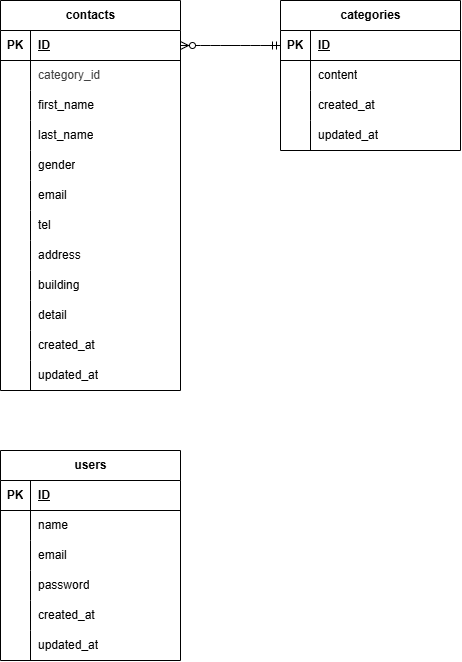

The diagram above was exported from draw.io. Its source (the exported page's mxGraphModel, read from the mxfile embedded in the PNG):
<mxGraphModel dx="785" dy="797" grid="1" gridSize="10" guides="1" tooltips="1" connect="1" arrows="1" fold="1" page="1" pageScale="1" pageWidth="850" pageHeight="1100" math="0" shadow="0">
  <root>
    <mxCell id="0" />
    <mxCell id="1" parent="0" />
    <mxCell id="2" value="&lt;span class=&quot;notion-enable-hover&quot; data-token-index=&quot;0&quot;&gt;categories&lt;/span&gt;" style="shape=table;startSize=30;container=1;collapsible=1;childLayout=tableLayout;fixedRows=1;rowLines=0;fontStyle=1;align=center;resizeLast=1;html=1;" parent="1" vertex="1">
      <mxGeometry x="420" y="10" width="180" height="150" as="geometry" />
    </mxCell>
    <mxCell id="3" value="" style="shape=tableRow;horizontal=0;startSize=0;swimlaneHead=0;swimlaneBody=0;fillColor=none;collapsible=0;dropTarget=0;points=[[0,0.5],[1,0.5]];portConstraint=eastwest;top=0;left=0;right=0;bottom=1;" parent="2" vertex="1">
      <mxGeometry y="30" width="180" height="30" as="geometry" />
    </mxCell>
    <mxCell id="4" value="PK" style="shape=partialRectangle;connectable=0;fillColor=none;top=0;left=0;bottom=0;right=0;fontStyle=1;overflow=hidden;whiteSpace=wrap;html=1;" parent="3" vertex="1">
      <mxGeometry width="30" height="30" as="geometry">
        <mxRectangle width="30" height="30" as="alternateBounds" />
      </mxGeometry>
    </mxCell>
    <mxCell id="5" value="ID" style="shape=partialRectangle;connectable=0;fillColor=none;top=0;left=0;bottom=0;right=0;align=left;spacingLeft=6;fontStyle=5;overflow=hidden;whiteSpace=wrap;html=1;" parent="3" vertex="1">
      <mxGeometry x="30" width="150" height="30" as="geometry">
        <mxRectangle width="150" height="30" as="alternateBounds" />
      </mxGeometry>
    </mxCell>
    <mxCell id="6" value="" style="shape=tableRow;horizontal=0;startSize=0;swimlaneHead=0;swimlaneBody=0;fillColor=none;collapsible=0;dropTarget=0;points=[[0,0.5],[1,0.5]];portConstraint=eastwest;top=0;left=0;right=0;bottom=0;" parent="2" vertex="1">
      <mxGeometry y="60" width="180" height="30" as="geometry" />
    </mxCell>
    <mxCell id="7" value="" style="shape=partialRectangle;connectable=0;fillColor=none;top=0;left=0;bottom=0;right=0;editable=1;overflow=hidden;whiteSpace=wrap;html=1;" parent="6" vertex="1">
      <mxGeometry width="30" height="30" as="geometry">
        <mxRectangle width="30" height="30" as="alternateBounds" />
      </mxGeometry>
    </mxCell>
    <mxCell id="8" value="content" style="shape=partialRectangle;connectable=0;fillColor=none;top=0;left=0;bottom=0;right=0;align=left;spacingLeft=6;overflow=hidden;whiteSpace=wrap;html=1;" parent="6" vertex="1">
      <mxGeometry x="30" width="150" height="30" as="geometry">
        <mxRectangle width="150" height="30" as="alternateBounds" />
      </mxGeometry>
    </mxCell>
    <mxCell id="9" value="" style="shape=tableRow;horizontal=0;startSize=0;swimlaneHead=0;swimlaneBody=0;fillColor=none;collapsible=0;dropTarget=0;points=[[0,0.5],[1,0.5]];portConstraint=eastwest;top=0;left=0;right=0;bottom=0;" parent="2" vertex="1">
      <mxGeometry y="90" width="180" height="30" as="geometry" />
    </mxCell>
    <mxCell id="10" value="" style="shape=partialRectangle;connectable=0;fillColor=none;top=0;left=0;bottom=0;right=0;editable=1;overflow=hidden;whiteSpace=wrap;html=1;" parent="9" vertex="1">
      <mxGeometry width="30" height="30" as="geometry">
        <mxRectangle width="30" height="30" as="alternateBounds" />
      </mxGeometry>
    </mxCell>
    <mxCell id="11" value="created_at" style="shape=partialRectangle;connectable=0;fillColor=none;top=0;left=0;bottom=0;right=0;align=left;spacingLeft=6;overflow=hidden;whiteSpace=wrap;html=1;" parent="9" vertex="1">
      <mxGeometry x="30" width="150" height="30" as="geometry">
        <mxRectangle width="150" height="30" as="alternateBounds" />
      </mxGeometry>
    </mxCell>
    <mxCell id="12" value="" style="shape=tableRow;horizontal=0;startSize=0;swimlaneHead=0;swimlaneBody=0;fillColor=none;collapsible=0;dropTarget=0;points=[[0,0.5],[1,0.5]];portConstraint=eastwest;top=0;left=0;right=0;bottom=0;" parent="2" vertex="1">
      <mxGeometry y="120" width="180" height="30" as="geometry" />
    </mxCell>
    <mxCell id="13" value="" style="shape=partialRectangle;connectable=0;fillColor=none;top=0;left=0;bottom=0;right=0;editable=1;overflow=hidden;whiteSpace=wrap;html=1;" parent="12" vertex="1">
      <mxGeometry width="30" height="30" as="geometry">
        <mxRectangle width="30" height="30" as="alternateBounds" />
      </mxGeometry>
    </mxCell>
    <mxCell id="14" value="updated_at" style="shape=partialRectangle;connectable=0;fillColor=none;top=0;left=0;bottom=0;right=0;align=left;spacingLeft=6;overflow=hidden;whiteSpace=wrap;html=1;" parent="12" vertex="1">
      <mxGeometry x="30" width="150" height="30" as="geometry">
        <mxRectangle width="150" height="30" as="alternateBounds" />
      </mxGeometry>
    </mxCell>
    <mxCell id="15" value="&lt;span class=&quot;notion-enable-hover&quot; data-token-index=&quot;0&quot;&gt;contacts&lt;/span&gt;" style="shape=table;startSize=30;container=1;collapsible=1;childLayout=tableLayout;fixedRows=1;rowLines=0;fontStyle=1;align=center;resizeLast=1;html=1;" parent="1" vertex="1">
      <mxGeometry x="140" y="10" width="180" height="390" as="geometry" />
    </mxCell>
    <mxCell id="16" value="" style="shape=tableRow;horizontal=0;startSize=0;swimlaneHead=0;swimlaneBody=0;fillColor=none;collapsible=0;dropTarget=0;points=[[0,0.5],[1,0.5]];portConstraint=eastwest;top=0;left=0;right=0;bottom=1;" parent="15" vertex="1">
      <mxGeometry y="30" width="180" height="30" as="geometry" />
    </mxCell>
    <mxCell id="17" value="PK" style="shape=partialRectangle;connectable=0;fillColor=none;top=0;left=0;bottom=0;right=0;fontStyle=1;overflow=hidden;whiteSpace=wrap;html=1;" parent="16" vertex="1">
      <mxGeometry width="30" height="30" as="geometry">
        <mxRectangle width="30" height="30" as="alternateBounds" />
      </mxGeometry>
    </mxCell>
    <mxCell id="18" value="ID" style="shape=partialRectangle;connectable=0;fillColor=none;top=0;left=0;bottom=0;right=0;align=left;spacingLeft=6;fontStyle=5;overflow=hidden;whiteSpace=wrap;html=1;" parent="16" vertex="1">
      <mxGeometry x="30" width="150" height="30" as="geometry">
        <mxRectangle width="150" height="30" as="alternateBounds" />
      </mxGeometry>
    </mxCell>
    <mxCell id="19" value="" style="shape=tableRow;horizontal=0;startSize=0;swimlaneHead=0;swimlaneBody=0;fillColor=none;collapsible=0;dropTarget=0;points=[[0,0.5],[1,0.5]];portConstraint=eastwest;top=0;left=0;right=0;bottom=0;" parent="15" vertex="1">
      <mxGeometry y="60" width="180" height="30" as="geometry" />
    </mxCell>
    <mxCell id="20" value="" style="shape=partialRectangle;connectable=0;fillColor=none;top=0;left=0;bottom=0;right=0;editable=1;overflow=hidden;whiteSpace=wrap;html=1;" parent="19" vertex="1">
      <mxGeometry width="30" height="30" as="geometry">
        <mxRectangle width="30" height="30" as="alternateBounds" />
      </mxGeometry>
    </mxCell>
    <mxCell id="21" value="&lt;span style=&quot;color: rgb(66, 66, 66); background-color: rgb(255, 255, 255);&quot;&gt;&lt;font face=&quot;Helvetica&quot; style=&quot;font-size: 12px;&quot;&gt;category_id&lt;/font&gt;&lt;/span&gt;" style="shape=partialRectangle;connectable=0;fillColor=none;top=0;left=0;bottom=0;right=0;align=left;spacingLeft=6;overflow=hidden;whiteSpace=wrap;html=1;" parent="19" vertex="1">
      <mxGeometry x="30" width="150" height="30" as="geometry">
        <mxRectangle width="150" height="30" as="alternateBounds" />
      </mxGeometry>
    </mxCell>
    <mxCell id="87" style="shape=tableRow;horizontal=0;startSize=0;swimlaneHead=0;swimlaneBody=0;fillColor=none;collapsible=0;dropTarget=0;points=[[0,0.5],[1,0.5]];portConstraint=eastwest;top=0;left=0;right=0;bottom=0;" parent="15" vertex="1">
      <mxGeometry y="90" width="180" height="30" as="geometry" />
    </mxCell>
    <mxCell id="88" style="shape=partialRectangle;connectable=0;fillColor=none;top=0;left=0;bottom=0;right=0;editable=1;overflow=hidden;whiteSpace=wrap;html=1;" parent="87" vertex="1">
      <mxGeometry width="30" height="30" as="geometry">
        <mxRectangle width="30" height="30" as="alternateBounds" />
      </mxGeometry>
    </mxCell>
    <mxCell id="89" value="first_name" style="shape=partialRectangle;connectable=0;fillColor=none;top=0;left=0;bottom=0;right=0;align=left;spacingLeft=6;overflow=hidden;whiteSpace=wrap;html=1;" parent="87" vertex="1">
      <mxGeometry x="30" width="150" height="30" as="geometry">
        <mxRectangle width="150" height="30" as="alternateBounds" />
      </mxGeometry>
    </mxCell>
    <mxCell id="66" style="shape=tableRow;horizontal=0;startSize=0;swimlaneHead=0;swimlaneBody=0;fillColor=none;collapsible=0;dropTarget=0;points=[[0,0.5],[1,0.5]];portConstraint=eastwest;top=0;left=0;right=0;bottom=0;" parent="15" vertex="1">
      <mxGeometry y="120" width="180" height="30" as="geometry" />
    </mxCell>
    <mxCell id="67" style="shape=partialRectangle;connectable=0;fillColor=none;top=0;left=0;bottom=0;right=0;editable=1;overflow=hidden;whiteSpace=wrap;html=1;" parent="66" vertex="1">
      <mxGeometry width="30" height="30" as="geometry">
        <mxRectangle width="30" height="30" as="alternateBounds" />
      </mxGeometry>
    </mxCell>
    <mxCell id="68" value="last_name" style="shape=partialRectangle;connectable=0;fillColor=none;top=0;left=0;bottom=0;right=0;align=left;spacingLeft=6;overflow=hidden;whiteSpace=wrap;html=1;" parent="66" vertex="1">
      <mxGeometry x="30" width="150" height="30" as="geometry">
        <mxRectangle width="150" height="30" as="alternateBounds" />
      </mxGeometry>
    </mxCell>
    <mxCell id="84" style="shape=tableRow;horizontal=0;startSize=0;swimlaneHead=0;swimlaneBody=0;fillColor=none;collapsible=0;dropTarget=0;points=[[0,0.5],[1,0.5]];portConstraint=eastwest;top=0;left=0;right=0;bottom=0;" parent="15" vertex="1">
      <mxGeometry y="150" width="180" height="30" as="geometry" />
    </mxCell>
    <mxCell id="85" style="shape=partialRectangle;connectable=0;fillColor=none;top=0;left=0;bottom=0;right=0;editable=1;overflow=hidden;whiteSpace=wrap;html=1;" parent="84" vertex="1">
      <mxGeometry width="30" height="30" as="geometry">
        <mxRectangle width="30" height="30" as="alternateBounds" />
      </mxGeometry>
    </mxCell>
    <mxCell id="86" value="gender" style="shape=partialRectangle;connectable=0;fillColor=none;top=0;left=0;bottom=0;right=0;align=left;spacingLeft=6;overflow=hidden;whiteSpace=wrap;html=1;" parent="84" vertex="1">
      <mxGeometry x="30" width="150" height="30" as="geometry">
        <mxRectangle width="150" height="30" as="alternateBounds" />
      </mxGeometry>
    </mxCell>
    <mxCell id="90" style="shape=tableRow;horizontal=0;startSize=0;swimlaneHead=0;swimlaneBody=0;fillColor=none;collapsible=0;dropTarget=0;points=[[0,0.5],[1,0.5]];portConstraint=eastwest;top=0;left=0;right=0;bottom=0;" parent="15" vertex="1">
      <mxGeometry y="180" width="180" height="30" as="geometry" />
    </mxCell>
    <mxCell id="91" style="shape=partialRectangle;connectable=0;fillColor=none;top=0;left=0;bottom=0;right=0;editable=1;overflow=hidden;whiteSpace=wrap;html=1;" parent="90" vertex="1">
      <mxGeometry width="30" height="30" as="geometry">
        <mxRectangle width="30" height="30" as="alternateBounds" />
      </mxGeometry>
    </mxCell>
    <mxCell id="92" value="email" style="shape=partialRectangle;connectable=0;fillColor=none;top=0;left=0;bottom=0;right=0;align=left;spacingLeft=6;overflow=hidden;whiteSpace=wrap;html=1;" parent="90" vertex="1">
      <mxGeometry x="30" width="150" height="30" as="geometry">
        <mxRectangle width="150" height="30" as="alternateBounds" />
      </mxGeometry>
    </mxCell>
    <mxCell id="81" style="shape=tableRow;horizontal=0;startSize=0;swimlaneHead=0;swimlaneBody=0;fillColor=none;collapsible=0;dropTarget=0;points=[[0,0.5],[1,0.5]];portConstraint=eastwest;top=0;left=0;right=0;bottom=0;" parent="15" vertex="1">
      <mxGeometry y="210" width="180" height="30" as="geometry" />
    </mxCell>
    <mxCell id="82" style="shape=partialRectangle;connectable=0;fillColor=none;top=0;left=0;bottom=0;right=0;editable=1;overflow=hidden;whiteSpace=wrap;html=1;" parent="81" vertex="1">
      <mxGeometry width="30" height="30" as="geometry">
        <mxRectangle width="30" height="30" as="alternateBounds" />
      </mxGeometry>
    </mxCell>
    <mxCell id="83" value="tel" style="shape=partialRectangle;connectable=0;fillColor=none;top=0;left=0;bottom=0;right=0;align=left;spacingLeft=6;overflow=hidden;whiteSpace=wrap;html=1;" parent="81" vertex="1">
      <mxGeometry x="30" width="150" height="30" as="geometry">
        <mxRectangle width="150" height="30" as="alternateBounds" />
      </mxGeometry>
    </mxCell>
    <mxCell id="78" style="shape=tableRow;horizontal=0;startSize=0;swimlaneHead=0;swimlaneBody=0;fillColor=none;collapsible=0;dropTarget=0;points=[[0,0.5],[1,0.5]];portConstraint=eastwest;top=0;left=0;right=0;bottom=0;" parent="15" vertex="1">
      <mxGeometry y="240" width="180" height="30" as="geometry" />
    </mxCell>
    <mxCell id="79" style="shape=partialRectangle;connectable=0;fillColor=none;top=0;left=0;bottom=0;right=0;editable=1;overflow=hidden;whiteSpace=wrap;html=1;" parent="78" vertex="1">
      <mxGeometry width="30" height="30" as="geometry">
        <mxRectangle width="30" height="30" as="alternateBounds" />
      </mxGeometry>
    </mxCell>
    <mxCell id="80" value="address" style="shape=partialRectangle;connectable=0;fillColor=none;top=0;left=0;bottom=0;right=0;align=left;spacingLeft=6;overflow=hidden;whiteSpace=wrap;html=1;" parent="78" vertex="1">
      <mxGeometry x="30" width="150" height="30" as="geometry">
        <mxRectangle width="150" height="30" as="alternateBounds" />
      </mxGeometry>
    </mxCell>
    <mxCell id="75" style="shape=tableRow;horizontal=0;startSize=0;swimlaneHead=0;swimlaneBody=0;fillColor=none;collapsible=0;dropTarget=0;points=[[0,0.5],[1,0.5]];portConstraint=eastwest;top=0;left=0;right=0;bottom=0;" parent="15" vertex="1">
      <mxGeometry y="270" width="180" height="30" as="geometry" />
    </mxCell>
    <mxCell id="76" style="shape=partialRectangle;connectable=0;fillColor=none;top=0;left=0;bottom=0;right=0;editable=1;overflow=hidden;whiteSpace=wrap;html=1;" parent="75" vertex="1">
      <mxGeometry width="30" height="30" as="geometry">
        <mxRectangle width="30" height="30" as="alternateBounds" />
      </mxGeometry>
    </mxCell>
    <mxCell id="77" value="building" style="shape=partialRectangle;connectable=0;fillColor=none;top=0;left=0;bottom=0;right=0;align=left;spacingLeft=6;overflow=hidden;whiteSpace=wrap;html=1;" parent="75" vertex="1">
      <mxGeometry x="30" width="150" height="30" as="geometry">
        <mxRectangle width="150" height="30" as="alternateBounds" />
      </mxGeometry>
    </mxCell>
    <mxCell id="69" style="shape=tableRow;horizontal=0;startSize=0;swimlaneHead=0;swimlaneBody=0;fillColor=none;collapsible=0;dropTarget=0;points=[[0,0.5],[1,0.5]];portConstraint=eastwest;top=0;left=0;right=0;bottom=0;" parent="15" vertex="1">
      <mxGeometry y="300" width="180" height="30" as="geometry" />
    </mxCell>
    <mxCell id="70" style="shape=partialRectangle;connectable=0;fillColor=none;top=0;left=0;bottom=0;right=0;editable=1;overflow=hidden;whiteSpace=wrap;html=1;" parent="69" vertex="1">
      <mxGeometry width="30" height="30" as="geometry">
        <mxRectangle width="30" height="30" as="alternateBounds" />
      </mxGeometry>
    </mxCell>
    <mxCell id="71" value="detail" style="shape=partialRectangle;connectable=0;fillColor=none;top=0;left=0;bottom=0;right=0;align=left;spacingLeft=6;overflow=hidden;whiteSpace=wrap;html=1;" parent="69" vertex="1">
      <mxGeometry x="30" width="150" height="30" as="geometry">
        <mxRectangle width="150" height="30" as="alternateBounds" />
      </mxGeometry>
    </mxCell>
    <mxCell id="25" value="" style="shape=tableRow;horizontal=0;startSize=0;swimlaneHead=0;swimlaneBody=0;fillColor=none;collapsible=0;dropTarget=0;points=[[0,0.5],[1,0.5]];portConstraint=eastwest;top=0;left=0;right=0;bottom=0;" parent="15" vertex="1">
      <mxGeometry y="330" width="180" height="30" as="geometry" />
    </mxCell>
    <mxCell id="26" value="" style="shape=partialRectangle;connectable=0;fillColor=none;top=0;left=0;bottom=0;right=0;editable=1;overflow=hidden;whiteSpace=wrap;html=1;" parent="25" vertex="1">
      <mxGeometry width="30" height="30" as="geometry">
        <mxRectangle width="30" height="30" as="alternateBounds" />
      </mxGeometry>
    </mxCell>
    <mxCell id="27" value="created_at" style="shape=partialRectangle;connectable=0;fillColor=none;top=0;left=0;bottom=0;right=0;align=left;spacingLeft=6;overflow=hidden;whiteSpace=wrap;html=1;" parent="25" vertex="1">
      <mxGeometry x="30" width="150" height="30" as="geometry">
        <mxRectangle width="150" height="30" as="alternateBounds" />
      </mxGeometry>
    </mxCell>
    <mxCell id="72" style="shape=tableRow;horizontal=0;startSize=0;swimlaneHead=0;swimlaneBody=0;fillColor=none;collapsible=0;dropTarget=0;points=[[0,0.5],[1,0.5]];portConstraint=eastwest;top=0;left=0;right=0;bottom=0;" parent="15" vertex="1">
      <mxGeometry y="360" width="180" height="30" as="geometry" />
    </mxCell>
    <mxCell id="73" style="shape=partialRectangle;connectable=0;fillColor=none;top=0;left=0;bottom=0;right=0;editable=1;overflow=hidden;whiteSpace=wrap;html=1;" parent="72" vertex="1">
      <mxGeometry width="30" height="30" as="geometry">
        <mxRectangle width="30" height="30" as="alternateBounds" />
      </mxGeometry>
    </mxCell>
    <mxCell id="74" value="updated_at" style="shape=partialRectangle;connectable=0;fillColor=none;top=0;left=0;bottom=0;right=0;align=left;spacingLeft=6;overflow=hidden;whiteSpace=wrap;html=1;" parent="72" vertex="1">
      <mxGeometry x="30" width="150" height="30" as="geometry">
        <mxRectangle width="150" height="30" as="alternateBounds" />
      </mxGeometry>
    </mxCell>
    <mxCell id="93" value="&lt;span class=&quot;notion-enable-hover&quot; data-token-index=&quot;0&quot;&gt;users&lt;/span&gt;" style="shape=table;startSize=30;container=1;collapsible=1;childLayout=tableLayout;fixedRows=1;rowLines=0;fontStyle=1;align=center;resizeLast=1;html=1;" parent="1" vertex="1">
      <mxGeometry x="140" y="460" width="180" height="210" as="geometry" />
    </mxCell>
    <mxCell id="94" value="" style="shape=tableRow;horizontal=0;startSize=0;swimlaneHead=0;swimlaneBody=0;fillColor=none;collapsible=0;dropTarget=0;points=[[0,0.5],[1,0.5]];portConstraint=eastwest;top=0;left=0;right=0;bottom=1;" parent="93" vertex="1">
      <mxGeometry y="30" width="180" height="30" as="geometry" />
    </mxCell>
    <mxCell id="95" value="PK" style="shape=partialRectangle;connectable=0;fillColor=none;top=0;left=0;bottom=0;right=0;fontStyle=1;overflow=hidden;whiteSpace=wrap;html=1;" parent="94" vertex="1">
      <mxGeometry width="30" height="30" as="geometry">
        <mxRectangle width="30" height="30" as="alternateBounds" />
      </mxGeometry>
    </mxCell>
    <mxCell id="96" value="ID" style="shape=partialRectangle;connectable=0;fillColor=none;top=0;left=0;bottom=0;right=0;align=left;spacingLeft=6;fontStyle=5;overflow=hidden;whiteSpace=wrap;html=1;" parent="94" vertex="1">
      <mxGeometry x="30" width="150" height="30" as="geometry">
        <mxRectangle width="150" height="30" as="alternateBounds" />
      </mxGeometry>
    </mxCell>
    <mxCell id="97" value="" style="shape=tableRow;horizontal=0;startSize=0;swimlaneHead=0;swimlaneBody=0;fillColor=none;collapsible=0;dropTarget=0;points=[[0,0.5],[1,0.5]];portConstraint=eastwest;top=0;left=0;right=0;bottom=0;" parent="93" vertex="1">
      <mxGeometry y="60" width="180" height="30" as="geometry" />
    </mxCell>
    <mxCell id="98" value="" style="shape=partialRectangle;connectable=0;fillColor=none;top=0;left=0;bottom=0;right=0;editable=1;overflow=hidden;whiteSpace=wrap;html=1;" parent="97" vertex="1">
      <mxGeometry width="30" height="30" as="geometry">
        <mxRectangle width="30" height="30" as="alternateBounds" />
      </mxGeometry>
    </mxCell>
    <mxCell id="99" value="name" style="shape=partialRectangle;connectable=0;fillColor=none;top=0;left=0;bottom=0;right=0;align=left;spacingLeft=6;overflow=hidden;whiteSpace=wrap;html=1;" parent="97" vertex="1">
      <mxGeometry x="30" width="150" height="30" as="geometry">
        <mxRectangle width="150" height="30" as="alternateBounds" />
      </mxGeometry>
    </mxCell>
    <mxCell id="100" value="" style="shape=tableRow;horizontal=0;startSize=0;swimlaneHead=0;swimlaneBody=0;fillColor=none;collapsible=0;dropTarget=0;points=[[0,0.5],[1,0.5]];portConstraint=eastwest;top=0;left=0;right=0;bottom=0;" parent="93" vertex="1">
      <mxGeometry y="90" width="180" height="30" as="geometry" />
    </mxCell>
    <mxCell id="101" value="" style="shape=partialRectangle;connectable=0;fillColor=none;top=0;left=0;bottom=0;right=0;editable=1;overflow=hidden;whiteSpace=wrap;html=1;" parent="100" vertex="1">
      <mxGeometry width="30" height="30" as="geometry">
        <mxRectangle width="30" height="30" as="alternateBounds" />
      </mxGeometry>
    </mxCell>
    <mxCell id="102" value="email" style="shape=partialRectangle;connectable=0;fillColor=none;top=0;left=0;bottom=0;right=0;align=left;spacingLeft=6;overflow=hidden;whiteSpace=wrap;html=1;" parent="100" vertex="1">
      <mxGeometry x="30" width="150" height="30" as="geometry">
        <mxRectangle width="150" height="30" as="alternateBounds" />
      </mxGeometry>
    </mxCell>
    <mxCell id="109" style="shape=tableRow;horizontal=0;startSize=0;swimlaneHead=0;swimlaneBody=0;fillColor=none;collapsible=0;dropTarget=0;points=[[0,0.5],[1,0.5]];portConstraint=eastwest;top=0;left=0;right=0;bottom=0;" parent="93" vertex="1">
      <mxGeometry y="120" width="180" height="30" as="geometry" />
    </mxCell>
    <mxCell id="110" style="shape=partialRectangle;connectable=0;fillColor=none;top=0;left=0;bottom=0;right=0;editable=1;overflow=hidden;whiteSpace=wrap;html=1;" parent="109" vertex="1">
      <mxGeometry width="30" height="30" as="geometry">
        <mxRectangle width="30" height="30" as="alternateBounds" />
      </mxGeometry>
    </mxCell>
    <mxCell id="111" value="password" style="shape=partialRectangle;connectable=0;fillColor=none;top=0;left=0;bottom=0;right=0;align=left;spacingLeft=6;overflow=hidden;whiteSpace=wrap;html=1;" parent="109" vertex="1">
      <mxGeometry x="30" width="150" height="30" as="geometry">
        <mxRectangle width="150" height="30" as="alternateBounds" />
      </mxGeometry>
    </mxCell>
    <mxCell id="106" style="shape=tableRow;horizontal=0;startSize=0;swimlaneHead=0;swimlaneBody=0;fillColor=none;collapsible=0;dropTarget=0;points=[[0,0.5],[1,0.5]];portConstraint=eastwest;top=0;left=0;right=0;bottom=0;" parent="93" vertex="1">
      <mxGeometry y="150" width="180" height="30" as="geometry" />
    </mxCell>
    <mxCell id="107" style="shape=partialRectangle;connectable=0;fillColor=none;top=0;left=0;bottom=0;right=0;editable=1;overflow=hidden;whiteSpace=wrap;html=1;" parent="106" vertex="1">
      <mxGeometry width="30" height="30" as="geometry">
        <mxRectangle width="30" height="30" as="alternateBounds" />
      </mxGeometry>
    </mxCell>
    <mxCell id="108" value="created_at" style="shape=partialRectangle;connectable=0;fillColor=none;top=0;left=0;bottom=0;right=0;align=left;spacingLeft=6;overflow=hidden;whiteSpace=wrap;html=1;" parent="106" vertex="1">
      <mxGeometry x="30" width="150" height="30" as="geometry">
        <mxRectangle width="150" height="30" as="alternateBounds" />
      </mxGeometry>
    </mxCell>
    <mxCell id="103" value="" style="shape=tableRow;horizontal=0;startSize=0;swimlaneHead=0;swimlaneBody=0;fillColor=none;collapsible=0;dropTarget=0;points=[[0,0.5],[1,0.5]];portConstraint=eastwest;top=0;left=0;right=0;bottom=0;" parent="93" vertex="1">
      <mxGeometry y="180" width="180" height="30" as="geometry" />
    </mxCell>
    <mxCell id="104" value="" style="shape=partialRectangle;connectable=0;fillColor=none;top=0;left=0;bottom=0;right=0;editable=1;overflow=hidden;whiteSpace=wrap;html=1;" parent="103" vertex="1">
      <mxGeometry width="30" height="30" as="geometry">
        <mxRectangle width="30" height="30" as="alternateBounds" />
      </mxGeometry>
    </mxCell>
    <mxCell id="105" value="updated_at" style="shape=partialRectangle;connectable=0;fillColor=none;top=0;left=0;bottom=0;right=0;align=left;spacingLeft=6;overflow=hidden;whiteSpace=wrap;html=1;" parent="103" vertex="1">
      <mxGeometry x="30" width="150" height="30" as="geometry">
        <mxRectangle width="150" height="30" as="alternateBounds" />
      </mxGeometry>
    </mxCell>
    <mxCell id="112" value="" style="edgeStyle=entityRelationEdgeStyle;fontSize=12;html=1;endArrow=ERzeroToMany;startArrow=ERmandOne;entryX=1;entryY=0.5;entryDx=0;entryDy=0;exitX=0;exitY=0.5;exitDx=0;exitDy=0;" edge="1" parent="1" source="3" target="16">
      <mxGeometry width="100" height="100" relative="1" as="geometry">
        <mxPoint x="410" y="120" as="sourcePoint" />
        <mxPoint x="350" y="80" as="targetPoint" />
      </mxGeometry>
    </mxCell>
  </root>
</mxGraphModel>